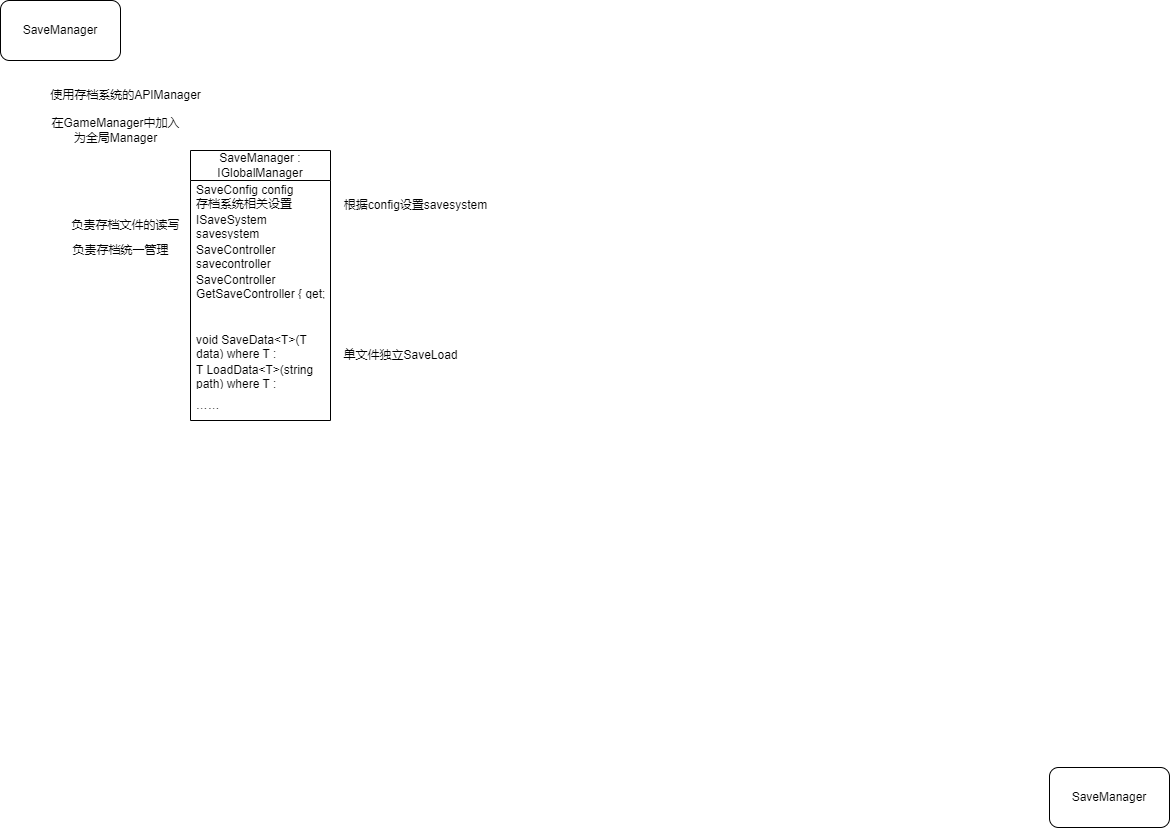

The diagram above was exported from draw.io. Its source (the exported page's mxGraphModel, read from the mxfile embedded in the PNG):
<mxGraphModel dx="646" dy="611" grid="1" gridSize="10" guides="1" tooltips="1" connect="1" arrows="1" fold="1" page="1" pageScale="1" pageWidth="1169" pageHeight="827" math="0" shadow="0">
  <root>
    <mxCell id="0" />
    <mxCell id="1" parent="0" />
    <mxCell id="2" value="SaveManager" style="rounded=1;whiteSpace=wrap;html=1;" parent="1" vertex="1">
      <mxGeometry width="120" height="60" as="geometry" />
    </mxCell>
    <mxCell id="3" value="SaveManager" style="rounded=1;whiteSpace=wrap;html=1;" parent="1" vertex="1">
      <mxGeometry x="1049" y="767" width="120" height="60" as="geometry" />
    </mxCell>
    <mxCell id="4" value="使用存档系统的APIManager" style="text;html=1;align=center;verticalAlign=middle;resizable=0;points=[];autosize=1;strokeColor=none;fillColor=none;" parent="1" vertex="1">
      <mxGeometry x="40" y="80" width="170" height="30" as="geometry" />
    </mxCell>
    <mxCell id="5" value="SaveManager : IGlobalManager" style="swimlane;fontStyle=0;childLayout=stackLayout;horizontal=1;startSize=30;horizontalStack=0;resizeParent=1;resizeParentMax=0;resizeLast=0;collapsible=1;marginBottom=0;whiteSpace=wrap;html=1;" parent="1" vertex="1">
      <mxGeometry x="190" y="150" width="140" height="270" as="geometry" />
    </mxCell>
    <mxCell id="6" value="SaveConfig config&lt;br&gt;存档系统相关设置&lt;br&gt;读取ConfigAsset.config数据初始化" style="text;strokeColor=none;fillColor=none;align=left;verticalAlign=middle;spacingLeft=4;spacingRight=4;overflow=hidden;points=[[0,0.5],[1,0.5]];portConstraint=eastwest;rotatable=0;whiteSpace=wrap;html=1;" parent="5" vertex="1">
      <mxGeometry y="30" width="140" height="30" as="geometry" />
    </mxCell>
    <mxCell id="7" value="ISaveSystem savesystem&lt;br&gt;使用的用于存取文件的对象" style="text;strokeColor=none;fillColor=none;align=left;verticalAlign=middle;spacingLeft=4;spacingRight=4;overflow=hidden;points=[[0,0.5],[1,0.5]];portConstraint=eastwest;rotatable=0;whiteSpace=wrap;html=1;" parent="5" vertex="1">
      <mxGeometry y="60" width="140" height="30" as="geometry" />
    </mxCell>
    <mxCell id="16" value="SaveController savecontroller&lt;br&gt;存档控制器" style="text;strokeColor=none;fillColor=none;align=left;verticalAlign=middle;spacingLeft=4;spacingRight=4;overflow=hidden;points=[[0,0.5],[1,0.5]];portConstraint=eastwest;rotatable=0;whiteSpace=wrap;html=1;" parent="5" vertex="1">
      <mxGeometry y="90" width="140" height="30" as="geometry" />
    </mxCell>
    <mxCell id="28" value="SaveController GetSaveController { get; }" style="text;strokeColor=none;fillColor=none;align=left;verticalAlign=middle;spacingLeft=4;spacingRight=4;overflow=hidden;points=[[0,0.5],[1,0.5]];portConstraint=eastwest;rotatable=0;whiteSpace=wrap;html=1;" parent="5" vertex="1">
      <mxGeometry y="120" width="140" height="30" as="geometry" />
    </mxCell>
    <mxCell id="22" style="text;strokeColor=none;fillColor=none;align=left;verticalAlign=middle;spacingLeft=4;spacingRight=4;overflow=hidden;points=[[0,0.5],[1,0.5]];portConstraint=eastwest;rotatable=0;whiteSpace=wrap;html=1;" parent="5" vertex="1">
      <mxGeometry y="150" width="140" height="30" as="geometry" />
    </mxCell>
    <mxCell id="12" value="void SaveData&amp;lt;T&amp;gt;(T data) where T : ISaveData&lt;br&gt;直接存档数据" style="text;strokeColor=none;fillColor=none;align=left;verticalAlign=middle;spacingLeft=4;spacingRight=4;overflow=hidden;points=[[0,0.5],[1,0.5]];portConstraint=eastwest;rotatable=0;whiteSpace=wrap;html=1;" parent="5" vertex="1">
      <mxGeometry y="180" width="140" height="30" as="geometry" />
    </mxCell>
    <mxCell id="20" value="T LoadData&amp;lt;T&amp;gt;(string path) where T : ISaveData&lt;br&gt;直接读入文件数据&lt;br&gt;path为相对路径，没有后缀" style="text;strokeColor=none;fillColor=none;align=left;verticalAlign=middle;spacingLeft=4;spacingRight=4;overflow=hidden;points=[[0,0.5],[1,0.5]];portConstraint=eastwest;rotatable=0;whiteSpace=wrap;html=1;" parent="5" vertex="1">
      <mxGeometry y="210" width="140" height="30" as="geometry" />
    </mxCell>
    <mxCell id="19" value="……" style="text;strokeColor=none;fillColor=none;align=left;verticalAlign=middle;spacingLeft=4;spacingRight=4;overflow=hidden;points=[[0,0.5],[1,0.5]];portConstraint=eastwest;rotatable=0;whiteSpace=wrap;html=1;" parent="5" vertex="1">
      <mxGeometry y="240" width="140" height="30" as="geometry" />
    </mxCell>
    <mxCell id="9" value="在GameManager中加入&lt;br&gt;为全局Manager" style="text;html=1;align=center;verticalAlign=middle;resizable=0;points=[];autosize=1;strokeColor=none;fillColor=none;" parent="1" vertex="1">
      <mxGeometry x="40" y="110" width="150" height="40" as="geometry" />
    </mxCell>
    <mxCell id="23" value="单文件独立SaveLoad" style="text;html=1;align=center;verticalAlign=middle;resizable=0;points=[];autosize=1;strokeColor=none;fillColor=none;" parent="1" vertex="1">
      <mxGeometry x="330" y="340" width="140" height="30" as="geometry" />
    </mxCell>
    <mxCell id="27" value="根据config设置savesystem" style="text;html=1;align=center;verticalAlign=middle;resizable=0;points=[];autosize=1;strokeColor=none;fillColor=none;" parent="1" vertex="1">
      <mxGeometry x="330" y="190" width="170" height="30" as="geometry" />
    </mxCell>
    <mxCell id="29" value="负责存档文件的读写" style="text;html=1;align=center;verticalAlign=middle;resizable=0;points=[];autosize=1;strokeColor=none;fillColor=none;" parent="1" vertex="1">
      <mxGeometry x="60" y="210" width="130" height="30" as="geometry" />
    </mxCell>
    <mxCell id="30" value="负责存档统一管理" style="text;html=1;align=center;verticalAlign=middle;resizable=0;points=[];autosize=1;strokeColor=none;fillColor=none;" parent="1" vertex="1">
      <mxGeometry x="60" y="235" width="120" height="30" as="geometry" />
    </mxCell>
  </root>
</mxGraphModel>